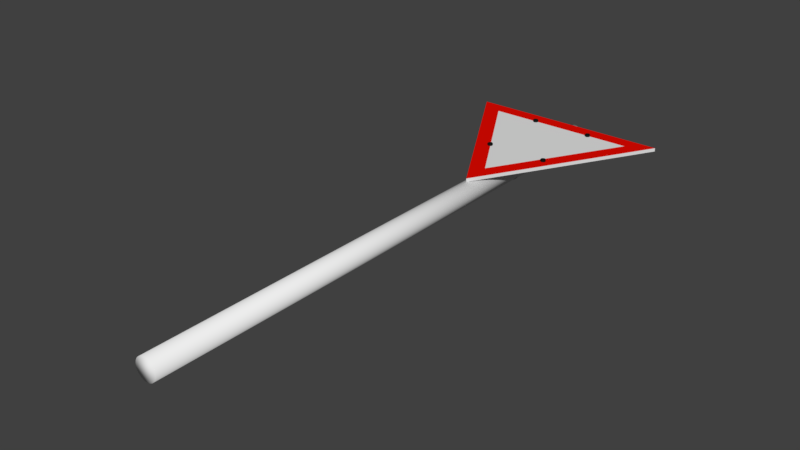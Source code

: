 # Source: Elso.blend  (saved by Blender 2.77.0; exported with 4.5.12 LTS)
import bpy
from mathutils import Matrix  # noqa: F401  (used for matrix-valued properties, if any)

bpy.ops.wm.read_factory_settings(use_empty=True)
scene = bpy.context.scene
scene.name = 'Scene'

# ---- collections
col_collection_1 = bpy.data.collections.new('Collection 1'); scene.collection.children.link(col_collection_1)

# ---- materials (node trees are filled in below, after node groups)
mat_white = bpy.data.materials.new('White')
mat_white.alpha_threshold = 0.0
mat_white.use_transparent_shadow = False
mat_white.roughness = 0.5
mat_white.specular_intensity = 1.0
mat_red = bpy.data.materials.new('Red')
mat_red.alpha_threshold = 0.0
mat_red.use_transparent_shadow = False
mat_red.diffuse_color = (0.8, 0.003355, 0.0, 1.0)
mat_red.specular_color = (800.0, 0.003, 0.0)
mat_red.roughness = 0.5
mat_red.specular_intensity = 1.0
mat_white_002 = bpy.data.materials.new('White.002')
mat_white_002.alpha_threshold = 0.0
mat_white_002.use_transparent_shadow = False
mat_white_002.diffuse_color = (0.007752, 0.009018, 0.008671, 1.0)
mat_white_002.roughness = 0.5
mat_grey = bpy.data.materials.new('Grey')
mat_grey.alpha_threshold = 0.0
mat_grey.use_transparent_shadow = False
mat_grey.diffuse_color = (0.8412, 0.8412, 0.8412, 1.0)
mat_grey.roughness = 0.5
mat_grey.specular_intensity = 1.0

# ---- material node trees

# ---- world
world_world = bpy.data.worlds.new('World'); scene.world = world_world
world_world.color = (0.05088, 0.05088, 0.05088)
world_world.use_sun_shadow = False
world_world.sun_shadow_jitter_overblur = 0.0
world_world.cycles.sampling_method = 'MANUAL'

# ---- meshes
me_circle_005 = bpy.data.meshes.new('Circle.005')
me_circle_005.from_pydata([(-0.1387, -1.155, 0.1261), (1.803, 2.267, 0.1261), (-2.132, 2.238, 0.1261), (1.803, 2.267, 0.1947), (-0.1387, -1.155, 0.1947), (-2.132, 2.238, 0.1947), (1.303, 1.974, 0.1947), (-0.1431, -0.5757, 0.1947), (-1.628, 1.952, 0.1947), (-0.184, 1.778, -0.2978), (-0.184, 2.136, -0.2978), (0.0354, 1.778, -0.2318), (0.0354, 2.136, -0.2318), (-0.8412, 2.136, 0.1173), (-0.8412, 1.778, 0.1173), (-0.6854, 1.778, 0.115), (-0.6854, 2.136, 0.115), (-0.4594, 1.778, 0.1186), (-0.4594, 2.136, 0.1186), (-0.5771, 2.136, 0.1138), (-0.5771, 1.778, 0.1138), (-0.2819, 1.778, -0.2404), (-0.2819, 2.136, -0.2404), (-0.3721, 2.136, 0.06654), (-0.3721, 1.778, 0.06654), (-0.3331, 1.778, -0.1492), (-0.3331, 2.136, -0.1492), (-0.3986, 2.136, 0.1168), (-0.3986, 1.778, 0.1168), (0.5948, 1.778, 0.1174), (0.5948, 2.136, 0.1174), (0.4653, 2.136, 0.1174), (0.4653, 1.778, 0.1174), (0.3112, 2.136, 0.1174), (0.3112, 1.778, 0.1174), (0.2021, 2.136, 0.1163), (0.2021, 1.778, 0.1163), (0.1461, 2.136, 0.1163), (0.1461, 1.778, 0.1163), (-0.01664, 2.136, -0.2715), (-0.01664, 1.778, -0.2715), (0.07832, 2.136, -0.1215), (0.07832, 1.778, -0.1215), (0.1003, 1.778, 0.07549), (0.1003, 2.136, 0.07549), (-0.04908, 2.136, -0.2893), (-0.04908, 1.778, -0.2893), (-0.09683, 2.136, -0.3023), (-0.09683, 1.778, -0.3023), (0.06075, 2.136, -0.1826), (0.06075, 1.778, -0.1826), (0.01267, 1.778, -0.25), (0.01267, 2.136, -0.25), (0.07294, 1.778, -0.1504), (0.07294, 2.136, -0.1504), (-0.1383, 2.136, -0.3046), (-0.1383, 1.778, -0.3046), (-0.2271, 1.778, -0.2813), (-0.2271, 2.136, -0.2813), (-0.2619, 2.136, -0.2585), (-0.2619, 1.778, -0.2585), (-0.3146, 1.778, -0.1961), (-0.3146, 2.136, -0.1961), (-0.3495, 2.136, -0.06379), (-0.3495, 1.778, -0.06379), (-0.2035, 1.778, -0.292), (-0.2035, 2.136, -0.292), (-0.1628, 2.136, -0.3025), (-0.1628, 1.778, -0.3025), (-0.1189, 1.778, -0.3044), (-0.1189, 2.136, -0.3044), (-0.07767, 1.778, -0.298), (-0.07767, 2.136, -0.298), (-0.244, 1.778, -0.2717), (-0.244, 2.136, -0.2717), (-0.2971, 1.778, -0.2227), (-0.2971, 2.136, -0.2227), (-0.2715, 2.136, -0.2502), (-0.2715, 1.778, -0.2502), (-0.3065, 2.136, -0.2094), (-0.3065, 1.778, -0.2094), (-0.3246, 2.136, -0.1759), (-0.3246, 1.778, -0.1759), (-0.34, 1.778, -0.1214), (-0.34, 2.136, -0.1214), (-0.3295, 2.136, -0.1625), (-0.3295, 1.778, -0.1625), (-0.7094, 1.899, 0.0964), (-0.6646, 1.925, 0.0964), (-0.6646, 1.976, 0.0964), (-0.7094, 2.002, 0.0964), (-0.7543, 1.976, 0.0964), (-0.7543, 1.925, 0.0964), (-0.6646, 1.925, 0.1176), (-0.7094, 1.899, 0.1176), (-0.6646, 1.976, 0.1176), (-0.7094, 2.002, 0.1176), (-0.7543, 1.976, 0.1176), (-0.7543, 1.925, 0.1176), (-0.6646, 1.925, 0.2383), (-0.7094, 1.899, 0.2383), (-0.6646, 1.976, 0.2383), (-0.7094, 2.002, 0.2383), (-0.7543, 1.976, 0.2383), (-0.7543, 1.925, 0.2383), (0.07959, -8.447, -0.08947), (0.07959, 2.473, -0.08947), (0.07844, -8.447, -0.06752), (0.07844, 2.473, -0.06752), (0.075, -8.447, -0.0458), (0.075, 2.473, -0.0458), (0.06931, -8.447, -0.02457), (0.06931, 2.473, -0.02457), (0.06144, -8.447, -0.004052), (0.06143, 2.473, -0.004052), (0.05146, -8.447, 0.01553), (0.05145, 2.473, 0.01553), (0.03949, -8.447, 0.03397), (0.03948, 2.473, 0.03397), (0.02565, -8.447, 0.05105), (0.02565, 2.473, 0.05105), (0.01011, -8.447, 0.06659), (0.0101, 2.473, 0.06659), (-0.006973, -8.447, 0.08043), (-0.006978, 2.473, 0.08043), (-0.02541, -8.447, 0.0924), (-0.02541, 2.473, 0.0924), (-0.04499, -8.447, 0.1024), (-0.045, 2.473, 0.1024), (-0.06551, -8.447, 0.1103), (-0.06552, 2.473, 0.1103), (-0.08675, -8.447, 0.1159), (-0.08675, 2.473, 0.1159), (-0.1085, -8.447, 0.1194), (-0.1085, 2.473, 0.1194), (-0.1304, -8.447, 0.1205), (-0.1304, 2.473, 0.1205), (-0.1524, -8.447, 0.1194), (-0.1524, 2.473, 0.1194), (-0.1741, -8.447, 0.1159), (-0.1741, 2.473, 0.1159), (-0.1953, -8.447, 0.1103), (-0.1953, 2.473, 0.1103), (-0.2158, -8.447, 0.1024), (-0.2158, 2.473, 0.1024), (-0.2354, -8.447, 0.0924), (-0.2354, 2.473, 0.0924), (-0.2538, -8.447, 0.08043), (-0.2538, 2.473, 0.08043), (-0.2709, -8.447, 0.06659), (-0.2709, 2.473, 0.06659), (-0.2865, -8.447, 0.05105), (-0.2865, 2.473, 0.05105), (-0.3003, -8.447, 0.03397), (-0.3003, 2.473, 0.03397), (-0.3123, -8.447, 0.01553), (-0.3123, 2.473, 0.01553), (-0.3223, -8.447, -0.004051), (-0.3223, 2.473, -0.004051), (-0.3301, -8.447, -0.02457), (-0.3301, 2.473, -0.02457), (-0.3358, -8.447, -0.0458), (-0.3358, 2.473, -0.0458), (-0.3393, -8.447, -0.06752), (-0.3393, 2.473, -0.06752), (-0.3404, -8.447, -0.08947), (-0.3404, 2.473, -0.08947), (-0.3393, -8.447, -0.1114), (-0.3393, 2.473, -0.1114), (-0.3358, -8.447, -0.1331), (-0.3358, 2.473, -0.1331), (-0.3301, -8.447, -0.1544), (-0.3301, 2.473, -0.1544), (-0.3223, -8.447, -0.1749), (-0.3223, 2.473, -0.1749), (-0.3123, -8.447, -0.1945), (-0.3123, 2.473, -0.1945), (-0.3003, -8.447, -0.2129), (-0.3003, 2.473, -0.2129), (-0.2865, -8.447, -0.23), (-0.2865, 2.473, -0.23), (-0.2709, -8.447, -0.2455), (-0.2709, 2.473, -0.2455), (-0.2538, -8.447, -0.2594), (-0.2538, 2.473, -0.2594), (-0.2354, -8.447, -0.2713), (-0.2354, 2.473, -0.2713), (-0.2158, -8.447, -0.2813), (-0.2158, 2.473, -0.2813), (-0.1953, -8.447, -0.2892), (-0.1953, 2.473, -0.2892), (-0.1741, -8.447, -0.2949), (-0.1741, 2.473, -0.2949), (-0.1524, -8.447, -0.2983), (-0.1524, 2.473, -0.2983), (-0.1304, -8.447, -0.2995), (-0.1304, 2.473, -0.2995), (-0.1085, -8.447, -0.2983), (-0.1085, 2.473, -0.2983), (-0.08675, -8.447, -0.2949), (-0.08675, 2.473, -0.2949), (-0.06551, -8.447, -0.2892), (-0.06552, 2.473, -0.2892), (-0.04499, -8.447, -0.2813), (-0.045, 2.473, -0.2813), (-0.02541, -8.447, -0.2713), (-0.02541, 2.473, -0.2713), (-0.006973, -8.447, -0.2594), (-0.006979, 2.473, -0.2594), (0.01011, -8.447, -0.2455), (0.0101, 2.473, -0.2455), (0.02565, -8.447, -0.23), (0.02565, 2.473, -0.23), (0.03949, -8.447, -0.2129), (0.03948, 2.473, -0.2129), (0.05146, -8.447, -0.1945), (0.05145, 2.473, -0.1945), (0.06144, -8.447, -0.1749), (0.06143, 2.473, -0.1749), (0.06931, -8.447, -0.1544), (0.06931, 2.473, -0.1544), (0.075, -8.447, -0.1331), (0.075, 2.473, -0.1331), (0.07844, -8.447, -0.1114), (0.07844, 2.473, -0.1114), (-0.184, 0.2034, -0.2978), (-0.184, 0.5615, -0.2978), (0.0354, 0.2034, -0.2318), (0.0354, 0.5615, -0.2318), (-0.8412, 0.5615, 0.1173), (-0.8412, 0.2034, 0.1173), (-0.6854, 0.2034, 0.115), (-0.6854, 0.5615, 0.115), (-0.4594, 0.2034, 0.1186), (-0.4594, 0.5615, 0.1186), (-0.5771, 0.5615, 0.1138), (-0.5771, 0.2034, 0.1138), (-0.2819, 0.2034, -0.2404), (-0.2819, 0.5615, -0.2404), (-0.3721, 0.5615, 0.06654), (-0.3721, 0.2034, 0.06654), (-0.3331, 0.2034, -0.1492), (-0.3331, 0.5615, -0.1492), (-0.3986, 0.5615, 0.1168), (-0.3986, 0.2034, 0.1168), (0.5948, 0.2034, 0.1174), (0.5948, 0.5615, 0.1174), (0.4653, 0.5615, 0.1174), (0.4653, 0.2034, 0.1174), (0.3112, 0.5615, 0.1174), (0.3112, 0.2034, 0.1174), (0.2021, 0.5615, 0.1163), (0.2021, 0.2034, 0.1163), (0.1461, 0.5615, 0.1163), (0.1461, 0.2034, 0.1163), (-0.01664, 0.5615, -0.2715), (-0.01664, 0.2034, -0.2715), (0.07832, 0.5615, -0.1215), (0.07832, 0.2034, -0.1215), (0.1003, 0.2034, 0.07549), (0.1003, 0.5615, 0.07549), (-0.04908, 0.5615, -0.2893), (-0.04908, 0.2034, -0.2893), (-0.09683, 0.5615, -0.3023), (-0.09683, 0.2034, -0.3023), (0.06075, 0.5615, -0.1826), (0.06075, 0.2034, -0.1826), (0.01267, 0.2034, -0.25), (0.01267, 0.5615, -0.25), (0.07294, 0.2034, -0.1504), (0.07294, 0.5615, -0.1504), (-0.1383, 0.5615, -0.3046), (-0.1383, 0.2034, -0.3046), (-0.2271, 0.2034, -0.2813), (-0.2271, 0.5615, -0.2813), (-0.2619, 0.5615, -0.2585), (-0.2619, 0.2034, -0.2585), (-0.3146, 0.2034, -0.1961), (-0.3146, 0.5615, -0.1961), (-0.3495, 0.5615, -0.06379), (-0.3495, 0.2034, -0.06379), (-0.2035, 0.2034, -0.292), (-0.2035, 0.5615, -0.292), (-0.1628, 0.5615, -0.3025), (-0.1628, 0.2034, -0.3025), (-0.1189, 0.2034, -0.3044), (-0.1189, 0.5615, -0.3044), (-0.07767, 0.2034, -0.298), (-0.07767, 0.5615, -0.298), (-0.244, 0.2034, -0.2717), (-0.244, 0.5615, -0.2717), (-0.2971, 0.2034, -0.2227), (-0.2971, 0.5615, -0.2227), (-0.2715, 0.5615, -0.2502), (-0.2715, 0.2034, -0.2502), (-0.3065, 0.5615, -0.2094), (-0.3065, 0.2034, -0.2094), (-0.3246, 0.5615, -0.1759), (-0.3246, 0.2034, -0.1759), (-0.34, 0.2034, -0.1214), (-0.34, 0.5615, -0.1214), (-0.3295, 0.5615, -0.1625), (-0.3295, 0.2034, -0.1625), (0.4984, 1.899, 0.0964), (0.5433, 1.925, 0.0964), (0.5433, 1.976, 0.0964), (0.4984, 2.002, 0.0964), (0.4536, 1.976, 0.0964), (0.4536, 1.925, 0.0964), (0.5433, 1.925, 0.1176), (0.4984, 1.899, 0.1176), (0.5433, 1.976, 0.1176), (0.4984, 2.002, 0.1176), (0.4536, 1.976, 0.1176), (0.4536, 1.925, 0.1176), (0.5433, 1.925, 0.2383), (0.4984, 1.899, 0.2383), (0.5433, 1.976, 0.2383), (0.4984, 2.002, 0.2383), (0.4536, 1.976, 0.2383), (0.4536, 1.925, 0.2383), (-0.7094, 0.3222, 0.0964), (-0.6646, 0.3481, 0.0964), (-0.6646, 0.3999, 0.0964), (-0.7094, 0.4258, 0.0964), (-0.7543, 0.3999, 0.0964), (-0.7543, 0.3481, 0.0964), (-0.6646, 0.3481, 0.1176), (-0.7094, 0.3222, 0.1176), (-0.6646, 0.3999, 0.1176), (-0.7094, 0.4258, 0.1176), (-0.7543, 0.3999, 0.1176), (-0.7543, 0.3481, 0.1176), (-0.6646, 0.3481, 0.2383), (-0.7094, 0.3222, 0.2383), (-0.6646, 0.3999, 0.2383), (-0.7094, 0.4258, 0.2383), (-0.7543, 0.3999, 0.2383), (-0.7543, 0.3481, 0.2383), (0.4984, 0.3222, 0.0964), (0.5433, 0.3481, 0.0964), (0.5433, 0.3999, 0.0964), (0.4984, 0.4258, 0.0964), (0.4536, 0.3999, 0.0964), (0.4536, 0.3481, 0.0964), (0.5433, 0.3481, 0.1176), (0.4984, 0.3222, 0.1176), (0.5433, 0.3999, 0.1176), (0.4984, 0.4258, 0.1176), (0.4536, 0.3999, 0.1176), (0.4536, 0.3481, 0.1176), (0.5433, 0.3481, 0.2383), (0.4984, 0.3222, 0.2383), (0.5433, 0.3999, 0.2383), (0.4984, 0.4258, 0.2383), (0.4536, 0.3999, 0.2383), (0.4536, 0.3481, 0.2383)], [], [(1, 0, 2), (5, 4, 7, 8), (2, 0, 4, 5), (1, 2, 5, 3), (0, 1, 3, 4), (6, 8, 7), (3, 5, 8, 6), (4, 3, 6, 7), (65, 66, 10, 9), (51, 52, 12, 11), (14, 13, 16, 15), (20, 19, 18, 17), (15, 16, 19, 20), (75, 76, 22, 21), (28, 27, 23, 24), (83, 84, 26, 25), (17, 18, 27, 28), (32, 31, 30, 29), (34, 33, 31, 32), (36, 35, 33, 34), (38, 37, 35, 36), (43, 44, 37, 38), (46, 45, 39, 40), (53, 54, 41, 42), (42, 41, 44, 43), (71, 72, 45, 46), (69, 70, 47, 48), (11, 12, 49, 50), (40, 39, 52, 51), (50, 49, 54, 53), (68, 67, 55, 56), (73, 74, 58, 57), (78, 77, 59, 60), (82, 81, 62, 61), (24, 23, 63, 64), (57, 58, 66, 65), (9, 10, 67, 68), (56, 55, 70, 69), (48, 47, 72, 71), (60, 59, 74, 73), (80, 79, 76, 75), (21, 22, 77, 78), (61, 62, 79, 80), (86, 85, 81, 82), (64, 63, 84, 83), (25, 26, 85, 86), (88, 87, 92, 91, 90, 89), (97, 98, 104, 103), (88, 89, 95, 93), (91, 92, 98, 97), (89, 90, 96, 95), (87, 88, 93, 94), (92, 87, 94, 98), (90, 91, 97, 96), (99, 101, 102, 103, 104, 100), (95, 96, 102, 101), (94, 93, 99, 100), (98, 94, 100, 104), (96, 97, 103, 102), (93, 95, 101, 99), (105, 106, 108, 107), (107, 108, 110, 109), (109, 110, 112, 111), (111, 112, 114, 113), (113, 114, 116, 115), (115, 116, 118, 117), (117, 118, 120, 119), (119, 120, 122, 121), (121, 122, 124, 123), (123, 124, 126, 125), (125, 126, 128, 127), (127, 128, 130, 129), (129, 130, 132, 131), (131, 132, 134, 133), (133, 134, 136, 135), (135, 136, 138, 137), (137, 138, 140, 139), (139, 140, 142, 141), (141, 142, 144, 143), (143, 144, 146, 145), (145, 146, 148, 147), (147, 148, 150, 149), (149, 150, 152, 151), (151, 152, 154, 153), (153, 154, 156, 155), (155, 156, 158, 157), (157, 158, 160, 159), (159, 160, 162, 161), (161, 162, 164, 163), (163, 164, 166, 165), (165, 166, 168, 167), (167, 168, 170, 169), (169, 170, 172, 171), (171, 172, 174, 173), (173, 174, 176, 175), (175, 176, 178, 177), (177, 178, 180, 179), (179, 180, 182, 181), (181, 182, 184, 183), (183, 184, 186, 185), (185, 186, 188, 187), (187, 188, 190, 189), (189, 190, 192, 191), (191, 192, 194, 193), (193, 194, 196, 195), (195, 196, 198, 197), (197, 198, 200, 199), (199, 200, 202, 201), (201, 202, 204, 203), (203, 204, 206, 205), (205, 206, 208, 207), (207, 208, 210, 209), (209, 210, 212, 211), (211, 212, 214, 213), (213, 214, 216, 215), (215, 216, 218, 217), (217, 218, 220, 219), (219, 220, 222, 221), (108, 106, 224, 222, 220, 218, 216, 214, 212, 210, 208, 206, 204, 202, 200, 198, 196, 194, 192, 190, 188, 186, 184, 182, 180, 178, 176, 174, 172, 170, 168, 166, 164, 162, 160, 158, 156, 154, 152, 150, 148, 146, 144, 142, 140, 138, 136, 134, 132, 130, 128, 126, 124, 122, 120, 118, 116, 114, 112, 110), (221, 222, 224, 223), (223, 224, 106, 105), (105, 107, 109, 111, 113, 115, 117, 119, 121, 123, 125, 127, 129, 131, 133, 135, 137, 139, 141, 143, 145, 147, 149, 151, 153, 155, 157, 159, 161, 163, 165, 167, 169, 171, 173, 175, 177, 179, 181, 183, 185, 187, 189, 191, 193, 195, 197, 199, 201, 203, 205, 207, 209, 211, 213, 215, 217, 219, 221, 223), (281, 282, 226, 225), (267, 268, 228, 227), (230, 229, 232, 231), (236, 235, 234, 233), (231, 232, 235, 236), (291, 292, 238, 237), (244, 243, 239, 240), (299, 300, 242, 241), (233, 234, 243, 244), (248, 247, 246, 245), (250, 249, 247, 248), (252, 251, 249, 250), (254, 253, 251, 252), (259, 260, 253, 254), (262, 261, 255, 256), (269, 270, 257, 258), (258, 257, 260, 259), (287, 288, 261, 262), (285, 286, 263, 264), (227, 228, 265, 266), (256, 255, 268, 267), (266, 265, 270, 269), (284, 283, 271, 272), (289, 290, 274, 273), (294, 293, 275, 276), (298, 297, 278, 277), (240, 239, 279, 280), (273, 274, 282, 281), (225, 226, 283, 284), (272, 271, 286, 285), (264, 263, 288, 287), (276, 275, 290, 289), (296, 295, 292, 291), (237, 238, 293, 294), (277, 278, 295, 296), (302, 301, 297, 298), (280, 279, 300, 299), (241, 242, 301, 302), (304, 303, 308, 307, 306, 305), (313, 314, 320, 319), (304, 305, 311, 309), (307, 308, 314, 313), (305, 306, 312, 311), (303, 304, 309, 310), (308, 303, 310, 314), (306, 307, 313, 312), (315, 317, 318, 319, 320, 316), (311, 312, 318, 317), (310, 309, 315, 316), (314, 310, 316, 320), (312, 313, 319, 318), (309, 311, 317, 315), (322, 321, 326, 325, 324, 323), (331, 332, 338, 337), (322, 323, 329, 327), (325, 326, 332, 331), (323, 324, 330, 329), (321, 322, 327, 328), (326, 321, 328, 332), (324, 325, 331, 330), (333, 335, 336, 337, 338, 334), (329, 330, 336, 335), (328, 327, 333, 334), (332, 328, 334, 338), (330, 331, 337, 336), (327, 329, 335, 333), (340, 339, 344, 343, 342, 341), (349, 350, 356, 355), (340, 341, 347, 345), (343, 344, 350, 349), (341, 342, 348, 347), (339, 340, 345, 346), (344, 339, 346, 350), (342, 343, 349, 348), (351, 353, 354, 355, 356, 352), (347, 348, 354, 353), (346, 345, 351, 352), (350, 346, 352, 356), (348, 349, 355, 354), (345, 347, 353, 351)])
me_circle_005.polygons.foreach_set('use_smooth', [0, 0, 0, 0, 0, 0, 0, 0, 0, 0, 0, 0, 0, 0, 0, 0, 0, 0, 0, 0, 0, 0, 0, 0, 0, 0, 0, 0, 0, 0, 0, 0, 0, 0, 0, 0, 0, 0, 0, 0, 0, 0, 0, 0, 0, 0, 0, 0, 0, 0, 0, 0, 0, 0, 0, 0, 0, 0, 0, 0, 1, 1, 1, 1, 1, 1, 1, 1, 1, 1, 1, 1, 1, 1, 1, 1, 1, 1, 1, 1, 1, 1, 1, 1, 1, 1, 1, 1, 1, 1, 1, 1, 1, 1, 1, 1, 1, 1, 1, 1, 1, 1, 1, 1, 1, 1, 1, 1, 1, 1, 1, 1, 1, 1, 1, 1, 1, 1, 1, 1, 1, 1, 0, 0, 0, 0, 0, 0, 0, 0, 0, 0, 0, 0, 0, 0, 0, 0, 0, 0, 0, 0, 0, 0, 0, 0, 0, 0, 0, 0, 0, 0, 0, 0, 0, 0, 0, 0, 0, 0, 0, 0, 0, 0, 0, 0, 0, 0, 0, 0, 0, 0, 0, 0, 0, 0, 0, 0, 0, 0, 0, 0, 0, 0, 0, 0, 0, 0, 0, 0, 0, 0, 0, 0, 0, 0, 0, 0, 0, 0, 0, 0])
me_circle_005.polygons.foreach_set('material_index', [0, 1, 0, 0, 0, 0, 1, 1, 0, 0, 0, 0, 0, 0, 0, 0, 0, 0, 0, 0, 0, 0, 0, 0, 0, 0, 0, 0, 0, 0, 0, 0, 0, 0, 0, 0, 0, 0, 0, 0, 0, 0, 0, 0, 0, 0, 2, 2, 2, 2, 2, 2, 2, 2, 2, 2, 2, 2, 2, 2, 3, 3, 3, 3, 3, 3, 3, 3, 3, 3, 3, 3, 3, 3, 3, 3, 3, 3, 3, 3, 3, 3, 3, 3, 3, 3, 3, 3, 3, 3, 3, 3, 3, 3, 3, 3, 3, 3, 3, 3, 3, 3, 3, 3, 3, 3, 3, 3, 3, 3, 3, 3, 3, 3, 3, 3, 3, 3, 3, 3, 3, 3, 0, 0, 0, 0, 0, 0, 0, 0, 0, 0, 0, 0, 0, 0, 0, 0, 0, 0, 0, 0, 0, 0, 0, 0, 0, 0, 0, 0, 0, 0, 0, 0, 0, 0, 0, 0, 0, 0, 2, 2, 2, 2, 2, 2, 2, 2, 2, 2, 2, 2, 2, 2, 2, 2, 2, 2, 2, 2, 2, 2, 2, 2, 2, 2, 2, 2, 2, 2, 2, 2, 2, 2, 2, 2, 2, 2, 2, 2, 2, 2])
me_circle_005.materials.append(mat_white)
me_circle_005.materials.append(mat_red)
me_circle_005.materials.append(mat_white_002)
me_circle_005.materials.append(mat_grey)
me_circle_005.use_remesh_preserve_volume = False
me_circle_005.use_remesh_preserve_attributes = False
me_circle_005.use_mirror_vertex_groups = False
me_circle_005.update()

# ---- objects
ob_h_romsz_g = bpy.data.objects.new('Háromszög', me_circle_005)

# ---- transforms, parenting, visibility, modifiers, constraints
ob_h_romsz_g.location = (0.1297, -0.7703, -0.1239)
ob_h_romsz_g.lineart.crease_threshold = 0.0

# ---- collection membership
col_collection_1.objects.link(ob_h_romsz_g)

# ---- scene / render settings (as saved in the file)
scene.frame_start = 1; scene.frame_end = 250; scene.frame_set(67)
scene.render.engine = 'BLENDER_EEVEE_NEXT'
scene.render.resolution_percentage = 50
scene.render.dither_intensity = 0.0
scene.cycles.use_denoising = False
scene.cycles.samples = 128
scene.cycles.sampling_pattern = 'TABULATED_SOBOL'
scene.cycles.light_sampling_threshold = 0.0
scene.cycles.use_adaptive_sampling = False
scene.cycles.use_light_tree = False
scene.cycles.blur_glossy = 0.0
scene.cycles.sample_clamp_indirect = 0.0
scene.view_settings.view_transform = 'Standard'
bpy.context.view_layer.update()

# ---- added for rendering (the .blend has no active camera and no usable light): camera, sun
cam_auto = bpy.data.cameras.new('AutoCamera')
cam_auto.lens = 50.0
cam_auto.sensor_width = 36.0
cam_auto.clip_end = 1000.0
ob_auto_camera = bpy.data.objects.new('AutoCamera', cam_auto)
scene.collection.objects.link(ob_auto_camera)
ob_auto_camera.location = (10.7163, -16.6583, 8.44373)
ob_auto_camera.rotation_euler = (1.09748, -7.21219e-08, 0.694738)
scene.camera = ob_auto_camera
light_auto_sun = bpy.data.lights.new('AutoSun', 'SUN')
light_auto_sun.energy = 3.0
light_auto_sun.angle = 0.0523599
ob_auto_sun = bpy.data.objects.new('AutoSun', light_auto_sun)
scene.collection.objects.link(ob_auto_sun)
ob_auto_sun.rotation_euler = (0.872665, 0.174533, 0.523599)
bpy.context.view_layer.update()
